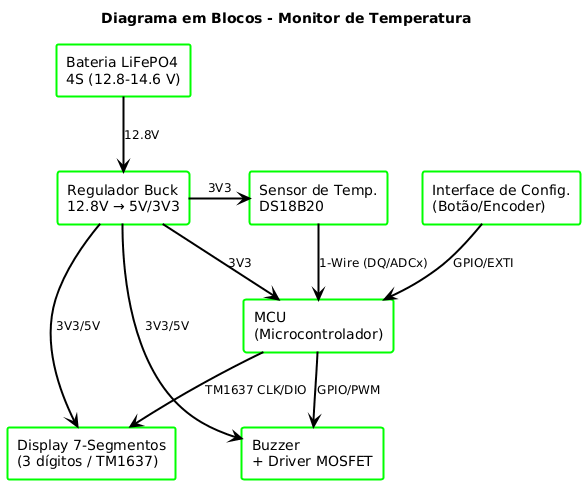

The diagram above was rendered by PlantUML. Its source (embedded in the PNG):
@startuml
title Diagrama em Blocos - Monitor de Temperatura

skinparam rectangle {
  BackgroundColor #FFFFFF
  BorderColor #00FF00
  BorderThickness 2
  RoundCorner 5
  FontColor black
}
skinparam arrow {
  Color black
  Thickness 2
  FontSize 12
}

rectangle "Bateria LiFePO4\n4S (12.8-14.6 V)" as BAT
rectangle "Regulador Buck\n12.8V → 5V/3V3" as PWR
rectangle "MCU\n(Microcontrolador)" as MCU
rectangle "Sensor de Temp.\nDS18B20" as SENSOR
rectangle "Display 7-Segmentos\n(3 dígitos / TM1637)" as DISP
rectangle "Buzzer\n+ Driver MOSFET" as BUZZ
rectangle "Interface de Config.\n(Botão/Encoder)" as IFACE

' Alimentação
BAT -down-> PWR : 12.8V
PWR -right-> MCU : 3V3
PWR -right-> SENSOR : 3V3
PWR -right-> DISP : 3V3/5V
PWR -right-> BUZZ : 3V3/5V

' Conexões de sinal
SENSOR -down-> MCU : 1-Wire (DQ/ADCx)
MCU -down-> DISP : TM1637 CLK/DIO
MCU -down-> BUZZ : GPIO/PWM
IFACE -down-> MCU : GPIO/EXTI
@enduml